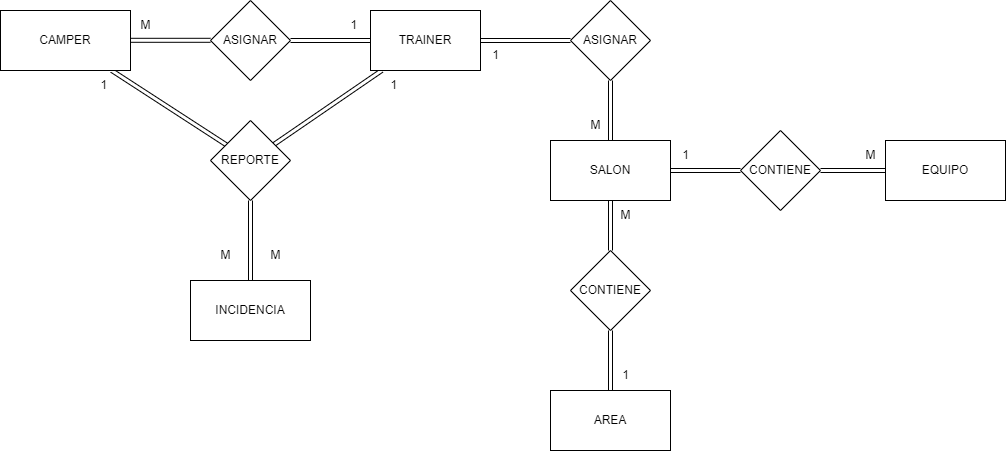

The diagram above was exported from draw.io. Its source (the exported page's mxGraphModel, read from the mxfile embedded in the PNG):
<mxGraphModel dx="2046" dy="575" grid="1" gridSize="10" guides="1" tooltips="1" connect="1" arrows="1" fold="1" page="1" pageScale="1" pageWidth="850" pageHeight="1100" math="0" shadow="0">
  <root>
    <mxCell id="0" />
    <mxCell id="1" parent="0" />
    <mxCell id="2" value="INCIDENCIA" style="rounded=0;whiteSpace=wrap;html=1;labelBorderColor=none;labelBackgroundColor=default;" parent="1" vertex="1">
      <mxGeometry x="-330" y="540" width="120" height="60" as="geometry" />
    </mxCell>
    <mxCell id="22" style="edgeStyle=none;shape=link;html=1;labelBorderColor=none;labelBackgroundColor=default;" edge="1" parent="1" source="3" target="11">
      <mxGeometry relative="1" as="geometry" />
    </mxCell>
    <mxCell id="25" style="edgeStyle=none;shape=link;html=1;labelBorderColor=none;labelBackgroundColor=default;" edge="1" parent="1" source="3">
      <mxGeometry relative="1" as="geometry">
        <mxPoint x="50" y="300" as="targetPoint" />
      </mxGeometry>
    </mxCell>
    <mxCell id="3" value="TRAINER" style="rounded=0;whiteSpace=wrap;html=1;labelBorderColor=none;labelBackgroundColor=default;" vertex="1" parent="1">
      <mxGeometry x="-150" y="270" width="110" height="60" as="geometry" />
    </mxCell>
    <mxCell id="29" style="edgeStyle=none;shape=link;html=1;labelBorderColor=none;labelBackgroundColor=default;" edge="1" parent="1" source="4" target="10">
      <mxGeometry relative="1" as="geometry" />
    </mxCell>
    <mxCell id="4" value="SALON" style="rounded=0;whiteSpace=wrap;html=1;labelBorderColor=none;labelBackgroundColor=default;" vertex="1" parent="1">
      <mxGeometry x="30" y="400" width="120" height="60" as="geometry" />
    </mxCell>
    <mxCell id="23" style="edgeStyle=none;shape=link;html=1;labelBorderColor=none;labelBackgroundColor=default;" edge="1" parent="1" source="5" target="11">
      <mxGeometry relative="1" as="geometry" />
    </mxCell>
    <mxCell id="5" value="CAMPER" style="rounded=0;whiteSpace=wrap;html=1;labelBorderColor=none;labelBackgroundColor=default;" vertex="1" parent="1">
      <mxGeometry x="-520" y="270" width="130" height="60" as="geometry" />
    </mxCell>
    <mxCell id="6" value="AREA" style="rounded=0;whiteSpace=wrap;html=1;labelBorderColor=none;labelBackgroundColor=default;" vertex="1" parent="1">
      <mxGeometry x="30" y="650" width="120" height="60" as="geometry" />
    </mxCell>
    <mxCell id="7" value="EQUIPO" style="rounded=0;whiteSpace=wrap;html=1;labelBorderColor=none;labelBackgroundColor=default;" vertex="1" parent="1">
      <mxGeometry x="365" y="400" width="120" height="60" as="geometry" />
    </mxCell>
    <mxCell id="20" value="" style="edgeStyle=none;html=1;shape=link;labelBorderColor=none;labelBackgroundColor=default;" edge="1" parent="1" source="8" target="3">
      <mxGeometry relative="1" as="geometry" />
    </mxCell>
    <mxCell id="8" value="ASIGNAR" style="rhombus;whiteSpace=wrap;html=1;labelBorderColor=none;labelBackgroundColor=default;" vertex="1" parent="1">
      <mxGeometry x="-310" y="260" width="80" height="80" as="geometry" />
    </mxCell>
    <mxCell id="26" style="edgeStyle=none;shape=link;html=1;labelBorderColor=none;labelBackgroundColor=default;" edge="1" parent="1" source="9" target="4">
      <mxGeometry relative="1" as="geometry" />
    </mxCell>
    <mxCell id="9" value="ASIGNAR" style="rhombus;whiteSpace=wrap;html=1;labelBorderColor=none;labelBackgroundColor=default;" vertex="1" parent="1">
      <mxGeometry x="50" y="260" width="80" height="80" as="geometry" />
    </mxCell>
    <mxCell id="30" style="edgeStyle=none;shape=link;html=1;labelBorderColor=none;labelBackgroundColor=default;" edge="1" parent="1" source="10" target="7">
      <mxGeometry relative="1" as="geometry" />
    </mxCell>
    <mxCell id="10" value="CONTIENE" style="rhombus;whiteSpace=wrap;html=1;labelBorderColor=none;labelBackgroundColor=default;" vertex="1" parent="1">
      <mxGeometry x="220" y="390" width="80" height="80" as="geometry" />
    </mxCell>
    <mxCell id="24" style="edgeStyle=none;shape=link;html=1;labelBorderColor=none;labelBackgroundColor=default;" edge="1" parent="1" source="11" target="2">
      <mxGeometry relative="1" as="geometry" />
    </mxCell>
    <mxCell id="11" value="REPORTE" style="rhombus;whiteSpace=wrap;html=1;labelBorderColor=none;labelBackgroundColor=default;" vertex="1" parent="1">
      <mxGeometry x="-310" y="380" width="80" height="80" as="geometry" />
    </mxCell>
    <mxCell id="27" style="edgeStyle=none;shape=link;html=1;entryX=0.5;entryY=1;entryDx=0;entryDy=0;labelBorderColor=none;labelBackgroundColor=default;" edge="1" parent="1" source="12" target="4">
      <mxGeometry relative="1" as="geometry" />
    </mxCell>
    <mxCell id="28" style="edgeStyle=none;shape=link;html=1;labelBorderColor=none;labelBackgroundColor=default;" edge="1" parent="1" source="12" target="6">
      <mxGeometry relative="1" as="geometry" />
    </mxCell>
    <mxCell id="12" value="CONTIENE" style="rhombus;whiteSpace=wrap;html=1;labelBorderColor=none;labelBackgroundColor=default;" vertex="1" parent="1">
      <mxGeometry x="50" y="510" width="80" height="80" as="geometry" />
    </mxCell>
    <mxCell id="21" value="" style="edgeStyle=none;html=1;shape=link;labelBorderColor=none;labelBackgroundColor=default;" edge="1" parent="1">
      <mxGeometry relative="1" as="geometry">
        <mxPoint x="-390" y="299.8" as="sourcePoint" />
        <mxPoint x="-310" y="299.8" as="targetPoint" />
      </mxGeometry>
    </mxCell>
    <mxCell id="31" value="M" style="text;html=1;align=center;verticalAlign=middle;resizable=0;points=[];autosize=1;strokeColor=none;fillColor=none;labelBorderColor=none;labelBackgroundColor=default;" vertex="1" parent="1">
      <mxGeometry x="-390" y="270" width="30" height="30" as="geometry" />
    </mxCell>
    <mxCell id="32" value="1&amp;nbsp;" style="text;html=1;align=center;verticalAlign=middle;resizable=0;points=[];autosize=1;strokeColor=none;fillColor=none;labelBorderColor=none;labelBackgroundColor=default;" vertex="1" parent="1">
      <mxGeometry x="-430" y="330" width="30" height="30" as="geometry" />
    </mxCell>
    <mxCell id="33" value="1&amp;nbsp;" style="text;html=1;align=center;verticalAlign=middle;resizable=0;points=[];autosize=1;strokeColor=none;fillColor=none;labelBorderColor=none;labelBackgroundColor=default;" vertex="1" parent="1">
      <mxGeometry x="-180" y="270" width="30" height="30" as="geometry" />
    </mxCell>
    <mxCell id="34" value="1&amp;nbsp;" style="text;html=1;align=center;verticalAlign=middle;resizable=0;points=[];autosize=1;strokeColor=none;fillColor=none;labelBorderColor=none;labelBackgroundColor=default;" vertex="1" parent="1">
      <mxGeometry x="-140" y="330" width="30" height="30" as="geometry" />
    </mxCell>
    <mxCell id="35" value="M" style="text;html=1;align=center;verticalAlign=middle;resizable=0;points=[];autosize=1;strokeColor=none;fillColor=none;labelBorderColor=none;labelBackgroundColor=default;" vertex="1" parent="1">
      <mxGeometry x="-310" y="500" width="30" height="30" as="geometry" />
    </mxCell>
    <mxCell id="36" value="M" style="text;html=1;align=center;verticalAlign=middle;resizable=0;points=[];autosize=1;strokeColor=none;fillColor=none;labelBorderColor=none;labelBackgroundColor=default;" vertex="1" parent="1">
      <mxGeometry x="-260" y="500" width="30" height="30" as="geometry" />
    </mxCell>
    <mxCell id="37" value="1&lt;span style=&quot;color: rgba(0, 0, 0, 0); font-family: monospace; font-size: 0px; text-align: start;&quot;&gt;%3CmxGraphModel%3E%3Croot%3E%3CmxCell%20id%3D%220%22%2F%3E%3CmxCell%20id%3D%221%22%20parent%3D%220%22%2F%3E%3CmxCell%20id%3D%222%22%20value%3D%22M%22%20style%3D%22text%3Bhtml%3D1%3Balign%3Dcenter%3BverticalAlign%3Dmiddle%3Bresizable%3D0%3Bpoints%3D%5B%5D%3Bautosize%3D1%3BstrokeColor%3Dnone%3BfillColor%3Dnone%3B%22%20vertex%3D%221%22%20parent%3D%221%22%3E%3CmxGeometry%20x%3D%22-310%22%20y%3D%22500%22%20width%3D%2230%22%20height%3D%2230%22%20as%3D%22geometry%22%2F%3E%3C%2FmxCell%3E%3C%2Froot%3E%3C%2FmxGraphModel%3E&lt;/span&gt;" style="text;html=1;align=center;verticalAlign=middle;resizable=0;points=[];autosize=1;strokeColor=none;fillColor=none;labelBorderColor=none;labelBackgroundColor=default;" vertex="1" parent="1">
      <mxGeometry x="-40" y="300" width="30" height="30" as="geometry" />
    </mxCell>
    <mxCell id="38" value="M" style="text;html=1;align=center;verticalAlign=middle;resizable=0;points=[];autosize=1;strokeColor=none;fillColor=none;labelBorderColor=none;labelBackgroundColor=default;" vertex="1" parent="1">
      <mxGeometry x="60" y="370" width="30" height="30" as="geometry" />
    </mxCell>
    <mxCell id="39" value="1" style="text;html=1;align=center;verticalAlign=middle;resizable=0;points=[];autosize=1;strokeColor=none;fillColor=none;labelBorderColor=none;labelBackgroundColor=default;" vertex="1" parent="1">
      <mxGeometry x="150" y="400" width="30" height="30" as="geometry" />
    </mxCell>
    <mxCell id="40" value="M" style="text;html=1;align=center;verticalAlign=middle;resizable=0;points=[];autosize=1;strokeColor=none;fillColor=none;labelBorderColor=none;labelBackgroundColor=default;" vertex="1" parent="1">
      <mxGeometry x="335" y="400" width="30" height="30" as="geometry" />
    </mxCell>
    <mxCell id="41" value="1" style="text;html=1;align=center;verticalAlign=middle;resizable=0;points=[];autosize=1;strokeColor=none;fillColor=none;labelBorderColor=none;labelBackgroundColor=default;" vertex="1" parent="1">
      <mxGeometry x="90" y="620" width="30" height="30" as="geometry" />
    </mxCell>
    <mxCell id="42" value="M" style="text;html=1;align=center;verticalAlign=middle;resizable=0;points=[];autosize=1;strokeColor=none;fillColor=none;labelBorderColor=none;labelBackgroundColor=default;" vertex="1" parent="1">
      <mxGeometry x="90" y="460" width="30" height="30" as="geometry" />
    </mxCell>
  </root>
</mxGraphModel>